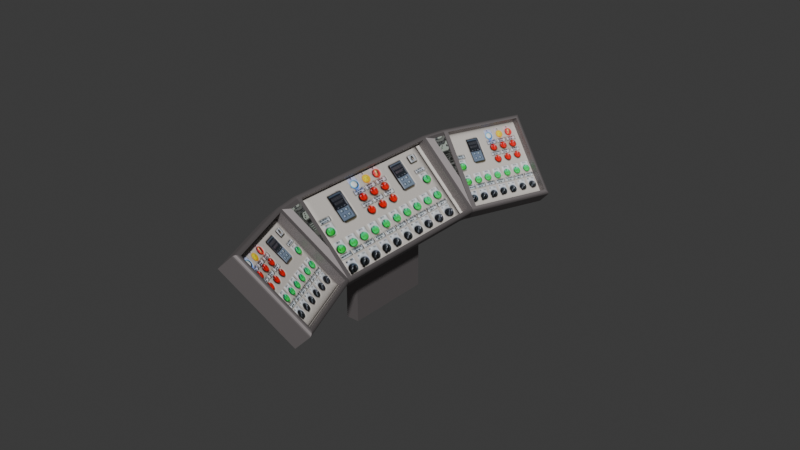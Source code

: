 # Source: bay-console.blend  (saved by Blender 5.1.29; exported with 4.5.12 LTS)
import bpy
from mathutils import Matrix  # noqa: F401  (used for matrix-valued properties, if any)

bpy.ops.wm.read_factory_settings(use_empty=True)
scene = bpy.context.scene
scene.name = 'Scene'

# ---- collections
col_bayconsole = bpy.data.collections.new('BayConsole'); scene.collection.children.link(col_bayconsole)

# ---- images (referenced by path relative to the original .blend; pixels are not part of the script)
import os
ASSET_DIR = os.environ.get("B2B_ASSET_DIR", "")  # directory of the original .blend (textures are referenced by path, not embedded)
HERE = os.path.dirname(os.path.abspath(__file__))  # packed textures are extracted next to this script under _unpacked/

def load_image(name, relpath, width, height, colorspace="sRGB"):
    """Load a texture the original file referenced (path relative to the .blend, or extracted next to this script)."""
    p = next((c for c in (os.path.join(HERE, relpath), os.path.join(ASSET_DIR, relpath)) if relpath and os.path.exists(c)), "")
    if p:
        img = bpy.data.images.load(p, check_existing=True)
        img.name = name
    else:  # same state as the original file: an image datablock whose file is absent (Cycles renders it pink)
        img = bpy.data.images.new(name, width, height)
        img.source = "FILE"
        img.filepath = "//" + (relpath or name)
    img.colorspace_settings.name = colorspace
    return img
img_controls1_png = load_image('controls1.png', '_unpacked/controls1.698914c7.png', 357, 238, 'sRGB')
img_controls1_n_png = load_image('controls1_n.png', '_unpacked/controls1_n.9fd0e8f1.png', 357, 238, 'Non-Color')
img_circuit_board_jpg = load_image('circuit-board.jpg', '_unpacked/circuit-board.d2dde12e.jpg', 128, 128, 'sRGB')
img_circuit_board_n_jpg = load_image('circuit-board_n.jpg', '_unpacked/circuit-board_n.dd392b82.jpg', 128, 128, 'Non-Color')

# ---- materials (node trees are filled in below, after node groups)
mat_material_006 = bpy.data.materials.new('Material.006')
mat_material_008 = bpy.data.materials.new('Material.008')
mat_material_009 = bpy.data.materials.new('Material.009')
mat_material_007 = bpy.data.materials.new('Material.007')

# ---- material node trees
mat_material_006.use_nodes = True; mat_material_006.node_tree.nodes.clear()
_N = mat_material_006.node_tree.nodes; _L = mat_material_006.node_tree.links
n0 = _N.new('ShaderNodeBsdfPrincipled'); n0.name = 'Principled BSDF'; n0.location = (-200, 100)
n0.inputs[0].default_value = (0.2541, 0.2308, 0.2328, 1.0)
n0.inputs[1].default_value = 0.7
n0.inputs[2].default_value = 0.6
n1 = _N.new('ShaderNodeOutputMaterial'); n1.name = 'Material Output'; n1.location = (200, 100)
_L.new(n0.outputs[0], n1.inputs[0])
n1.is_active_output = True
mat_material_008.use_nodes = True; mat_material_008.node_tree.nodes.clear()
_N = mat_material_008.node_tree.nodes; _L = mat_material_008.node_tree.links
n0 = _N.new('ShaderNodeBsdfPrincipled'); n0.name = 'Principled BSDF'; n0.location = (-200, 100)
n1 = _N.new('ShaderNodeOutputMaterial'); n1.name = 'Material Output'; n1.location = (200, 100)
n2 = _N.new('ShaderNodeTexImage'); n2.name = 'Image Texture'; n2.location = (-490, 69)
n2.image = img_controls1_png
n3 = _N.new('ShaderNodeNormalMap'); n3.name = 'Normal Map'; n3.location = (543, 16)
n4 = _N.new('ShaderNodeTexImage'); n4.name = 'Image Texture.001'; n4.location = (157, -72)
n4.image = img_controls1_n_png
_L.new(n0.outputs[0], n1.inputs[0])
_L.new(n2.outputs[0], n0.inputs[0])
_L.new(n3.outputs[0], n0.inputs[5])
_L.new(n4.outputs[0], n3.inputs[1])
n1.is_active_output = True
mat_material_009.use_nodes = True; mat_material_009.node_tree.nodes.clear()
_N = mat_material_009.node_tree.nodes; _L = mat_material_009.node_tree.links
n0 = _N.new('ShaderNodeBsdfPrincipled'); n0.name = 'Principled BSDF'; n0.location = (-252, 533)
n1 = _N.new('ShaderNodeOutputMaterial'); n1.name = 'Material Output'; n1.location = (148, 533)
n2 = _N.new('ShaderNodeTexImage'); n2.name = 'Image Texture'; n2.location = (-542, 502)
n2.image = img_circuit_board_jpg
n3 = _N.new('ShaderNodeNormalMap'); n3.name = 'Normal Map'; n3.location = (469, 441)
n4 = _N.new('ShaderNodeTexImage'); n4.name = 'Image Texture.001'; n4.location = (112, 361)
n4.image = img_circuit_board_n_jpg
_L.new(n0.outputs[0], n1.inputs[0])
_L.new(n2.outputs[0], n0.inputs[0])
_L.new(n3.outputs[0], n0.inputs[5])
_L.new(n4.outputs[0], n3.inputs[1])
n1.is_active_output = True
mat_material_007.use_nodes = True; mat_material_007.node_tree.nodes.clear()
_N = mat_material_007.node_tree.nodes; _L = mat_material_007.node_tree.links
n0 = _N.new('ShaderNodeBsdfPrincipled'); n0.name = 'Principled BSDF'; n0.location = (-200, 100)
n0.inputs[0].default_value = (0.0497, 0.04648, 0.04837, 1.0)
n0.inputs[1].default_value = 0.6
n0.inputs[2].default_value = 0.6
n1 = _N.new('ShaderNodeOutputMaterial'); n1.name = 'Material Output'; n1.location = (200, 100)
_L.new(n0.outputs[0], n1.inputs[0])
n1.is_active_output = True

# ---- world
world_world = bpy.data.worlds.new('World'); scene.world = world_world
world_world.use_nodes = True; world_world.node_tree.nodes.clear()
_N = world_world.node_tree.nodes; _L = world_world.node_tree.links
n0 = _N.new('ShaderNodeOutputWorld'); n0.name = 'World Output'; n0.location = (200, 100)
n1 = _N.new('ShaderNodeBackground'); n1.name = 'Background'; n1.location = (-200, 100)
n1.inputs[0].default_value = (0.05088, 0.05088, 0.05088, 1.0)
_L.new(n1.outputs[0], n0.inputs[0])
n0.is_active_output = True
world_world.color = (0.05088, 0.05088, 0.05088)
world_world.sun_shadow_jitter_overblur = 0.0

# ---- meshes
me_cube_004 = bpy.data.meshes.new('Cube.004')
me_cube_004.from_pydata([(0.5, 0.5, -0.125), (0.45, 0.45, 0.025), (0.5, -0.5, -0.125), (0.45, -0.45, 0.025), (-0.5, 0.5, -0.125), (-0.45, 0.45, 0.025), (-0.5, -0.5, -0.125), (-0.45, -0.45, 0.025), (-0.45, -0.45, 0.125), (0.45, 0.45, 0.125), (-0.45, 0.45, 0.125), (0.45, -0.45, 0.125), (1.05, 2.414, 0.4254), (0.9831, 2.341, 0.5581), (0.5092, 0.5667, -0.1158), (0.4689, 0.5858, 0.04394), (0.08847, 2.685, 0.4635), (0.1173, 2.585, 0.5923), (-0.4527, 0.8373, -0.07772), (-0.3968, 0.8293, 0.07819), (0.9793, 2.314, 0.6543), (0.1135, 2.558, 0.6885), (-0.4006, 0.8023, 0.1744), (0.4651, 0.5587, 0.1401), (1.577, 3.178, 0.9522), (1.488, 3.093, 1.063), (1.077, 2.471, 0.4522), (1.038, 2.456, 0.6126), (0.7237, 3.678, 1.099), (0.7194, 3.543, 1.194), (0.2237, 2.971, 0.5987), (0.2694, 2.906, 0.7444), (0.2547, 2.856, 0.8297), (1.473, 3.043, 1.148), (0.7047, 3.493, 1.28), (1.023, 2.406, 0.6979), (0.5, -0.5, 0.08493), (0.46, -0.46, 0.125), (0.498, -0.498, 0.09731), (0.4924, -0.4924, 0.1085), (0.4835, -0.4835, 0.1173), (0.4724, -0.4724, 0.123), (-0.4024, 0.5429, 0.1814), (-0.5, 0.5, 0.08491), (-0.4723, 0.5, 0.123), (-0.4835, 0.5, 0.1173), (-0.4923, 0.5, 0.1085), (-0.498, 0.5, 0.0973), (-0.5, -0.5, 0.08492), (-0.4599, -0.46, 0.125), (-0.498, -0.498, 0.09731), (-0.4923, -0.4924, 0.1085), (-0.4835, -0.4835, 0.1173), (-0.4723, -0.4724, 0.123), (0.5006, 0.505, 0.08481), (0.1146, 0.5458, 0.1814), (0.4984, 0.5036, 0.09718), (0.4925, 0.5028, 0.1083), (0.4835, 0.5029, 0.1172), (0.4723, 0.5037, 0.1229), (0.08048, 2.628, 0.6654), (0.1824, 2.615, 0.7662), (0.0819, 2.624, 0.6772), (0.08696, 2.62, 0.6878), (0.09516, 2.615, 0.696), (0.1057, 2.61, 0.701), (-0.4607, 0.7805, 0.1242), (-0.382, 0.6883, 0.2018), (-0.4593, 0.7766, 0.136), (-0.4542, 0.772, 0.1466), (-0.446, 0.7672, 0.1548), (-0.4355, 0.7627, 0.1598), (1.546, 3.073, 1.131), (1.486, 3.045, 1.151), (1.542, 3.066, 1.141), (1.533, 3.06, 1.149), (1.519, 3.053, 1.153), (1.503, 3.048, 1.154), (0.6805, 2.478, 0.7473), (1.045, 2.362, 0.6287), (1.015, 2.358, 0.666), (1.026, 2.356, 0.6599), (1.035, 2.356, 0.6511), (1.042, 2.358, 0.6403), (0.7012, 3.504, 1.286), (0.6929, 3.573, 1.278), (0.6972, 3.52, 1.292), (0.694, 3.537, 1.295), (0.6922, 3.552, 1.293), (0.6918, 3.564, 1.287), (0.2407, 2.738, 0.8245), (0.1929, 2.866, 0.7778), (0.211, 2.833, 0.8063), (0.2023, 2.841, 0.8031), (0.196, 2.85, 0.7968), (0.1928, 2.859, 0.7881), (-0.4599, 0.5, 0.125), (-0.4236, 0.7588, 0.1612), (0.4599, 0.5052, 0.1249), (0.1176, 2.607, 0.7024), (0.2213, 2.826, 0.8062), (1.004, 2.362, 0.6688), (0.8876, 1.159, -0.668), (0.1805, 1.159, 0.03908), (1.158, 2.083, -0.3974), (0.4511, 2.083, 0.3097), (0.9856, 1.101, -0.57), (0.2785, 1.101, 0.1371), (1.256, 2.025, -0.2994), (0.5491, 2.025, 0.4077), (0.9756, 1.459, -0.5801), (0.1977, 1.459, 0.1977), (1.07, 1.782, -0.4854), (0.2924, 1.782, 0.2924), (0.9576, 1.659, -0.5981), (1.07, 1.782, -0.4854), (0.9681, 1.69, -0.5876), (0.9807, 1.718, -0.575), (0.9949, 1.742, -0.5607), (1.01, 1.762, -0.5454), (1.026, 1.776, -0.5296), (1.042, 1.785, -0.514), (1.057, 1.787, -0.499), (0.2924, 1.782, 0.2924), (0.1798, 1.659, 0.1798), (0.2788, 1.787, 0.2788), (0.2638, 1.785, 0.2638), (0.2482, 1.776, 0.2482), (0.2324, 1.762, 0.2324), (0.2171, 1.742, 0.2171), (0.2029, 1.718, 0.2029), (0.1903, 1.69, 0.1903), (0.9756, 1.459, -0.5801), (0.9576, 1.659, -0.5981), (0.9637, 1.47, -0.5919), (0.9542, 1.486, -0.6015), (0.9472, 1.508, -0.6084), (0.9432, 1.533, -0.6124), (0.9423, 1.563, -0.6134), (0.9444, 1.594, -0.6112), (0.9496, 1.627, -0.606), (0.1798, 1.659, 0.1798), (0.1977, 1.459, 0.1977), (0.1718, 1.627, 0.1718), (0.1666, 1.594, 0.1666), (0.1645, 1.563, 0.1645), (0.1654, 1.533, 0.1654), (0.1694, 1.508, 0.1694), (0.1763, 1.486, 0.1763), (0.1859, 1.47, 0.1859)], [], [(4, 0, 2, 6), (3, 7, 8, 11), (8, 7, 5, 10), (5, 7, 3, 1), (1, 3, 11, 9), (10, 5, 1, 9), (16, 12, 14, 18), (16, 30, 26, 12), (15, 19, 22, 23), (22, 19, 17, 21), (17, 19, 15, 13), (13, 15, 23, 20), (21, 17, 13, 20), (28, 24, 26, 30), (27, 31, 32, 35), (32, 31, 29, 34), (29, 31, 27, 25), (25, 27, 35, 33), (34, 29, 25, 33), (4, 18, 14, 0), (43, 48, 50, 47), (47, 50, 51, 46), (46, 51, 52, 45), (45, 52, 53, 44), (44, 53, 49, 96), (37, 49, 53, 41), (41, 53, 52, 40), (40, 52, 51, 39), (39, 51, 50, 38), (38, 50, 48, 36), (91, 60, 62, 95), (95, 62, 63, 94), (94, 63, 64, 93), (93, 64, 65, 92), (92, 65, 99, 100), (60, 66, 68, 62), (62, 68, 69, 63), (63, 69, 70, 64), (64, 70, 71, 65), (65, 71, 97, 99), (85, 91, 95, 89), (89, 95, 94, 88), (88, 94, 93, 87), (87, 93, 92, 86), (86, 92, 100, 84), (73, 101, 80, 77), (77, 80, 81, 76), (76, 81, 82, 75), (75, 82, 83, 74), (74, 83, 79, 72), (72, 85, 89, 74), (74, 89, 88, 75), (75, 88, 87, 76), (76, 87, 86, 77), (77, 86, 84, 73), (98, 37, 41, 59), (59, 41, 40, 58), (58, 40, 39, 57), (57, 39, 38, 56), (56, 38, 36, 54), (101, 98, 59, 80), (80, 59, 58, 81), (81, 58, 57, 82), (82, 57, 56, 83), (83, 56, 54, 79), (66, 43, 47, 68), (68, 47, 46, 69), (69, 46, 45, 70), (70, 45, 44, 71), (71, 44, 96, 97), (2, 36, 48, 6), (96, 49, 37, 11, 8, 10), (0, 54, 36, 2), (37, 98, 96, 10, 9, 11), (6, 48, 43, 4), (67, 42, 55), (4, 43, 66, 18), (22, 97, 98, 23), (12, 79, 54, 14), (14, 54, 0), (23, 98, 101, 99, 97, 22, 21, 20), (16, 60, 91, 30), (18, 66, 60, 16), (90, 61, 78), (24, 72, 79, 26), (101, 73, 84, 34, 33, 35), (28, 85, 72, 24), (84, 100, 101, 35, 32, 34), (26, 79, 12), (30, 91, 85, 28), (42, 67, 97, 96), (55, 42, 96, 98), (67, 55, 98, 97), (61, 90, 100, 99), (78, 61, 99, 101), (90, 78, 101, 100), (102, 103, 105, 104), (104, 105, 109, 108), (108, 109, 107, 106), (106, 107, 103, 102), (104, 108, 106, 102), (109, 105, 103, 107), (112, 113, 111, 110), (123, 115, 122, 125), (125, 122, 121, 126), (126, 121, 120, 127), (127, 120, 119, 128), (128, 119, 118, 129), (129, 118, 117, 130), (130, 117, 116, 131), (131, 116, 114, 124), (115, 123, 113, 112), (132, 142, 149, 134), (134, 149, 148, 135), (135, 148, 147, 136), (136, 147, 146, 137), (137, 146, 145, 138), (138, 145, 144, 139), (139, 144, 143, 140), (140, 143, 141, 133), (133, 141, 124, 114), (110, 111, 142, 132), (114, 116, 117, 118, 119, 120, 121, 122, 115, 112, 110, 132, 134, 135, 136, 137, 138, 139, 140, 133), (113, 123, 125, 126, 127, 128, 129, 130, 131, 124, 141, 143, 144, 145, 146, 147, 148, 149, 142, 111)])
me_cube_004.polygons.foreach_set('material_index', [0, 0, 0, 1, 0, 0, 0, 0, 0, 0, 1, 0, 0, 0, 0, 0, 1, 0, 0, 0, 0, 0, 0, 0, 0, 0, 0, 0, 0, 0, 0, 0, 0, 0, 0, 0, 0, 0, 0, 0, 0, 0, 0, 0, 0, 0, 0, 0, 0, 0, 0, 0, 0, 0, 0, 0, 0, 0, 0, 0, 0, 0, 0, 0, 0, 0, 0, 0, 0, 0, 0, 0, 0, 0, 0, 2, 0, 0, 0, 0, 0, 0, 0, 2, 0, 0, 0, 0, 0, 0, 0, 0, 0, 0, 0, 0, 0, 0, 0, 0, 0, 0, 3, 3, 3, 3, 3, 3, 3, 3, 3, 3, 3, 3, 3, 3, 3, 3, 3, 3, 3, 3, 3, 3])
_uv = me_cube_004.uv_layers.new(name='UVMap')
_uv.uv.foreach_set('vector', [0.125, 0.5, 0.375, 0.5, 0.375, 0.75, 0.125, 0.75, 0.375, 0.75, 0.375, 1.0, 0.475, 1.0, 0.475, 0.75, 0.475, 0.0, 0.375, 0.0, 0.375, 0.25, 0.475, 0.25, 0.01589, 1.001, 0.6886, 1.001, 0.6886, -0.003686, 0.01589, -0.003686, 0.375, 0.5, 0.375, 0.75, 0.475, 0.75, 0.475, 0.5, 0.475, 0.25, 0.375, 0.25, 0.375, 0.5, 0.475, 0.5, 0.125, 0.5, 0.375, 0.5, 0.375, 0.75, 0.125, 0.75, 0.125, 0.5, 0.125, 0.75, 0.375, 0.75, 0.375, 0.5, 0.375, 0.75, 0.375, 1.0, 0.475, 1.0, 0.475, 0.75, 0.475, 0.0, 0.375, 0.0, 0.375, 0.25, 0.475, 0.25, -0.02992, 0.9666, 1.022, 0.9744, 1.026, 0.066, -0.02627, 0.05819, 0.375, 0.5, 0.375, 0.75, 0.475, 0.75, 0.475, 0.5, 0.475, 0.25, 0.375, 0.25, 0.375, 0.5, 0.475, 0.5, 0.125, 0.5, 0.375, 0.5, 0.375, 0.75, 0.125, 0.75, 0.375, 0.75, 0.375, 1.0, 0.475, 1.0, 0.475, 0.75, 0.475, 0.0, 0.375, 0.0, 0.375, 0.25, 0.475, 0.25, 0.3185, 0.9977, 0.9902, 0.9977, 0.9902, 0.0009192, 0.3185, 0.0009192, 0.375, 0.5, 0.375, 0.75, 0.475, 0.75, 0.475, 0.5, 0.475, 0.25, 0.375, 0.25, 0.375, 0.5, 0.475, 0.5, 0.125, 0.5, 0.125, 0.75, 0.375, 0.75, 0.375, 0.5, 0.5849, 0.25, 0.5849, 0.0, 0.5973, 0.0004895, 0.5973, 0.25, 0.5973, 0.25, 0.5973, 0.0004895, 0.6085, 0.00191, 0.6085, 0.25, 0.6085, 0.25, 0.6085, 0.00191, 0.625, 0.004122, 0.625, 0.25, 0.8746, 0.4996, 0.8729, 0.7479, 0.8681, 0.7431, 0.8681, 0.4999, 0.8681, 0.4999, 0.8681, 0.7431, 0.865, 0.74, 0.865, 0.5, 0.635, 0.74, 0.865, 0.74, 0.8681, 0.7431, 0.6319, 0.7431, 0.6319, 0.7431, 0.8681, 0.7431, 0.8729, 0.7479, 0.6281, 0.749, 0.6281, 0.749, 0.625, 0.9959, 0.6085, 0.9981, 0.6085, 0.75, 0.6085, 0.75, 0.6085, 0.9981, 0.5973, 0.9995, 0.5973, 0.75, 0.5973, 0.75, 0.5973, 0.9995, 0.5849, 1.0, 0.5849, 0.75, 0.7948, 0.6297, 0.5849, 0.25, 0.5973, 0.2501, 0.8194, 0.6666, 0.8194, 0.6666, 0.5973, 0.2501, 0.6087, 0.2504, 0.8411, 0.6991, 0.8411, 0.6991, 0.6087, 0.2504, 0.6256, 0.2511, 0.8746, 0.7489, 0.8746, 0.7489, 0.875, 0.5006, 0.8681, 0.5033, 0.8681, 0.7501, 0.8681, 0.7501, 0.8681, 0.5033, 0.865, 0.505, 0.865, 0.75, 0.5849, 0.25, 0.5648, 0.06016, 0.5835, 0.04172, 0.5973, 0.2501, 0.5973, 0.2501, 0.5835, 0.04172, 0.6003, 0.02544, 0.6087, 0.2504, 0.6087, 0.2504, 0.6003, 0.02544, 0.6256, 0.001112, 0.6256, 0.2511, 0.875, 0.5006, 0.875, 0.7494, 0.8681, 0.7467, 0.8681, 0.5033, 0.8681, 0.5033, 0.8681, 0.7467, 0.865, 0.746, 0.865, 0.505, 0.5849, 0.25, 0.5849, 0.0, 0.5973, 0.0, 0.5973, 0.25, 0.5973, 0.25, 0.5973, 0.0, 0.6085, 9.333e-07, 0.614, 0.2494, 0.614, 0.2494, 0.6085, 9.333e-07, 0.625, 2.026e-06, 0.625, 0.2459, 0.8722, 0.5041, 0.8746, 0.7489, 0.8681, 0.7501, 0.8681, 0.5069, 0.8681, 0.5069, 0.8681, 0.7501, 0.865, 0.75, 0.865, 0.51, 0.635, 0.51, 0.6351, 0.7497, 0.6319, 0.751, 0.6319, 0.5069, 0.6319, 0.5069, 0.6319, 0.751, 0.6291, 0.7508, 0.6291, 0.5041, 0.6291, 0.5041, 0.6291, 0.7508, 0.6085, 0.7508, 0.6172, 0.5005, 0.6172, 0.5005, 0.6085, 0.7508, 0.5973, 0.751, 0.5973, 0.5, 0.5973, 0.5, 0.5973, 0.751, 0.5847, 0.7442, 0.5849, 0.5, 0.5849, 0.5, 0.5849, 0.25, 0.5973, 0.25, 0.5973, 0.5, 0.5973, 0.5, 0.5973, 0.25, 0.614, 0.2494, 0.6172, 0.5005, 0.6172, 0.5005, 0.8731, 0.5, 0.8722, 0.5041, 0.6291, 0.5041, 0.6291, 0.5041, 0.8722, 0.5041, 0.8681, 0.5069, 0.6319, 0.5069, 0.6319, 0.5069, 0.8681, 0.5069, 0.865, 0.51, 0.635, 0.51, 0.6351, 0.5008, 0.635, 0.74, 0.6319, 0.7431, 0.6319, 0.499, 0.6319, 0.499, 0.6319, 0.7431, 0.6281, 0.749, 0.6291, 0.4992, 0.6291, 0.4992, 0.6281, 0.749, 0.6085, 0.75, 0.6085, 0.4992, 0.6085, 0.4992, 0.6085, 0.75, 0.5973, 0.75, 0.5973, 0.499, 0.5973, 0.499, 0.5973, 0.75, 0.5849, 0.75, 0.5847, 0.5058, 0.635, 0.4993, 0.635, 0.7507, 0.6319, 0.7505, 0.6319, 0.4995, 0.6319, 0.4995, 0.6319, 0.7505, 0.6291, 0.7504, 0.6291, 0.4996, 0.6291, 0.4996, 0.6291, 0.7504, 0.6085, 0.7504, 0.6085, 0.4996, 0.6085, 0.4996, 0.6085, 0.7504, 0.5973, 0.7505, 0.5973, 0.4995, 0.5973, 0.4995, 0.5973, 0.7505, 0.585, 0.7507, 0.585, 0.4993, 0.5648, 0.06016, 0.7547, 0.5, 0.7916, 0.4998, 0.5835, 0.04172, 0.5835, 0.04172, 0.7916, 0.4998, 0.8244, 0.4992, 0.6003, 0.02544, 0.6003, 0.02544, 0.8244, 0.4992, 0.8746, 0.4996, 0.6256, 0.001112, 0.875, 0.7494, 0.8746, 0.4996, 0.8681, 0.4999, 0.8681, 0.7467, 0.8681, 0.7467, 0.8681, 0.4999, 0.865, 0.5, 0.865, 0.746, 0.375, 0.75, 0.5849, 0.75, 0.5849, 1.0, 0.375, 1.0, 0.865, 0.5, 0.865, 0.74, 0.635, 0.74, 0.6375, 0.7375, 0.8625, 0.7375, 0.8625, 0.5125, 0.375, 0.5, 0.5847, 0.5058, 0.5849, 0.75, 0.375, 0.75, 0.635, 0.74, 0.6351, 0.5008, 0.865, 0.5, 0.8625, 0.5125, 0.6375, 0.5125, 0.6375, 0.7375, 0.375, 0.0, 0.5849, 0.0, 0.5849, 0.25, 0.375, 0.25, 1.005, 1.001, 1.005, 0.4431, -0.003801, 0.4448, 0.125, 0.5, 0.7547, 0.5, 0.5648, 0.06016, 0.125, 0.75, 0.8625, 0.7438, 0.865, 0.746, 0.635, 0.7507, 0.6375, 0.7437, 0.375, 0.5, 0.585, 0.4993, 0.585, 0.7507, 0.375, 0.75, 0.375, 0.75, 0.5847, 0.5058, 0.375, 0.5, 0.6375, 0.7437, 0.635, 0.7507, 0.635, 0.4993, 0.865, 0.505, 0.865, 0.746, 0.8625, 0.7438, 0.8625, 0.5063, 0.6375, 0.5063, 0.375, 0.25, 0.5849, 0.25, 0.7948, 0.6297, 0.375, 0.0, 0.375, 0.0, 0.5648, 0.06016, 0.5849, 0.25, 0.375, 0.25, 0.9998, 0.9992, 0.9998, 0.5422, -0.002223, 0.9987, 0.375, 0.5, 0.5849, 0.5, 0.5847, 0.7442, 0.375, 0.75, 0.6351, 0.7497, 0.635, 0.51, 0.865, 0.51, 0.8625, 0.5125, 0.6375, 0.5125, 0.6375, 0.7375, 0.375, 0.25, 0.5849, 0.25, 0.5849, 0.5, 0.375, 0.5, 0.865, 0.51, 0.865, 0.75, 0.6351, 0.7497, 0.6375, 0.7375, 0.8625, 0.7375, 0.8625, 0.5125, 0.375, 0.75, 0.5847, 0.7442, 0.375, 0.5, 0.375, 0.0, 0.5849, 0.0, 0.5849, 0.25, 0.375, 0.25, 0.8523, 0.5471, 0.8523, 0.6854, 0.865, 0.746, 0.865, 0.5, 0.7231, 0.5476, 0.8523, 0.5471, 0.865, 0.5, 0.6351, 0.5008, 0.8523, 0.6854, 0.7231, 0.5476, 0.6351, 0.5008, 0.865, 0.746, 0.8523, 0.5654, 0.8523, 0.7031, 0.865, 0.75, 0.865, 0.505, 0.7231, 0.7029, 0.8523, 0.5654, 0.865, 0.505, 0.6351, 0.7497, 0.8523, 0.7031, 0.7231, 0.7029, 0.6351, 0.7497, 0.865, 0.75, 0.375, 0.0, 0.625, 0.0, 0.625, 0.25, 0.375, 0.25, 0.375, 0.25, 0.625, 0.25, 0.625, 0.5, 0.375, 0.5, 0.375, 0.5, 0.625, 0.5, 0.625, 0.75, 0.375, 0.75, 0.375, 0.75, 0.625, 0.75, 0.625, 1.0, 0.375, 1.0, 0.125, 0.5, 0.375, 0.5, 0.375, 0.75, 0.125, 0.75, 0.625, 0.5, 0.875, 0.5, 0.875, 0.75, 0.625, 0.75, 0.375, 0.5, 0.625, 0.5, 0.625, 0.75, 0.375, 0.75, 0.625, 0.5, 0.375, 0.5, 0.375, 0.4512, 0.625, 0.4512, 0.625, 0.4512, 0.375, 0.4512, 0.375, 0.4043, 0.625, 0.4043, 0.625, 0.4043, 0.375, 0.4043, 0.375, 0.3611, 0.625, 0.3611, 0.625, 0.3611, 0.375, 0.3611, 0.375, 0.25, 0.625, 0.25, 0.625, 0.25, 0.375, 0.25, 0.375, 0.1944, 0.625, 0.1944, 0.625, 0.1944, 0.375, 0.1944, 0.375, 0.1728, 0.625, 0.1728, 0.625, 0.1728, 0.375, 0.1728, 0.375, 0.1494, 0.625, 0.1494, 0.625, 0.1494, 0.375, 0.1494, 0.375, 0.125, 0.625, 0.125, 0.375, 0.5, 0.625, 0.5, 0.625, 0.5, 0.375, 0.5, 0.375, 0.75, 0.625, 0.75, 0.625, 0.7988, 0.375, 0.7988, 0.375, 0.7988, 0.625, 0.7988, 0.625, 0.8457, 0.375, 0.8457, 0.375, 0.8457, 0.625, 0.8457, 0.625, 0.8889, 0.375, 0.8889, 0.375, 0.8889, 0.625, 0.8889, 0.625, 1.0, 0.375, 1.0, 0.375, 0.0, 0.625, 0.0, 0.625, 0.05555, 0.375, 0.05555, 0.375, 0.05555, 0.625, 0.05555, 0.625, 0.07716, 0.375, 0.07716, 0.375, 0.07716, 0.625, 0.07716, 0.625, 0.1006, 0.375, 0.1006, 0.375, 0.1006, 0.625, 0.1006, 0.625, 0.125, 0.375, 0.125, 0.375, 0.125, 0.625, 0.125, 0.625, 0.125, 0.375, 0.125, 0.375, 0.75, 0.625, 0.75, 0.625, 0.75, 0.375, 0.75, 0.125, 0.625, 0.1298, 0.6006, 0.144, 0.5772, 0.1671, 0.5556, 0.1982, 0.5366, 0.2361, 0.5211, 0.2793, 0.5095, 0.3262, 0.5024, 0.375, 0.5, 0.375, 0.5, 0.375, 0.75, 0.375, 0.75, 0.3262, 0.7476, 0.2793, 0.7405, 0.2361, 0.7289, 0.1982, 0.7134, 0.1671, 0.6944, 0.144, 0.6728, 0.1298, 0.6494, 0.125, 0.625, 0.625, 0.5, 0.625, 0.5, 0.6738, 0.5024, 0.7207, 0.5095, 0.7639, 0.5211, 0.8018, 0.5366, 0.8329, 0.5556, 0.856, 0.5772, 0.8702, 0.6006, 0.875, 0.625, 0.875, 0.625, 0.8702, 0.6494, 0.856, 0.6728, 0.8329, 0.6944, 0.8018, 0.7134, 0.7639, 0.7289, 0.7207, 0.7405, 0.6738, 0.7476, 0.625, 0.75, 0.625, 0.75])
me_cube_004.materials.append(mat_material_006)
me_cube_004.materials.append(mat_material_008)
me_cube_004.materials.append(mat_material_009)
me_cube_004.materials.append(mat_material_007)
me_cube_004.use_mirror_vertex_groups = False
me_cube_004.update()

# ---- objects
ob_cube_col = bpy.data.objects.new('Cube-col', me_cube_004)

# ---- transforms, parenting, visibility, modifiers, constraints
ob_cube_col.location = (0.225, -1.63, 1.1)
ob_cube_col.rotation_euler = (0.0, 0.7854, 0.3927)
ob_cube_col.lock_rotations_4d = False
ob_cube_col.empty_display_type = 'ARROWS'
ob_cube_col.lineart.crease_threshold = 0.0

# ---- collection membership
col_bayconsole.objects.link(ob_cube_col)

# ---- scene / render settings (as saved in the file)
scene.frame_start = 1; scene.frame_end = 250; scene.frame_set(1)
scene.render.engine = 'BLENDER_EEVEE_NEXT'
scene.render.bake_bias = 0.0
scene.render.bake_samples = 0
scene.cycles.sampling_pattern = 'TABULATED_SOBOL'
scene.eevee.use_volume_custom_range = False
bpy.context.view_layer.update()

# ---- added for rendering (the .blend has no active camera and no usable light): camera, sun
cam_auto = bpy.data.cameras.new('AutoCamera')
cam_auto.lens = 50.0
cam_auto.sensor_width = 36.0
cam_auto.clip_end = 1000.0
ob_auto_camera = bpy.data.objects.new('AutoCamera', cam_auto)
scene.collection.objects.link(ob_auto_camera)
ob_auto_camera.location = (6.75868, -7.8336, 6.20886)
ob_auto_camera.rotation_euler = (1.09748, -7.21219e-08, 0.694738)
scene.camera = ob_auto_camera
light_auto_sun = bpy.data.lights.new('AutoSun', 'SUN')
light_auto_sun.energy = 3.0
light_auto_sun.angle = 0.0523599
ob_auto_sun = bpy.data.objects.new('AutoSun', light_auto_sun)
scene.collection.objects.link(ob_auto_sun)
ob_auto_sun.rotation_euler = (0.872665, 0.174533, 0.523599)
bpy.context.view_layer.update()
